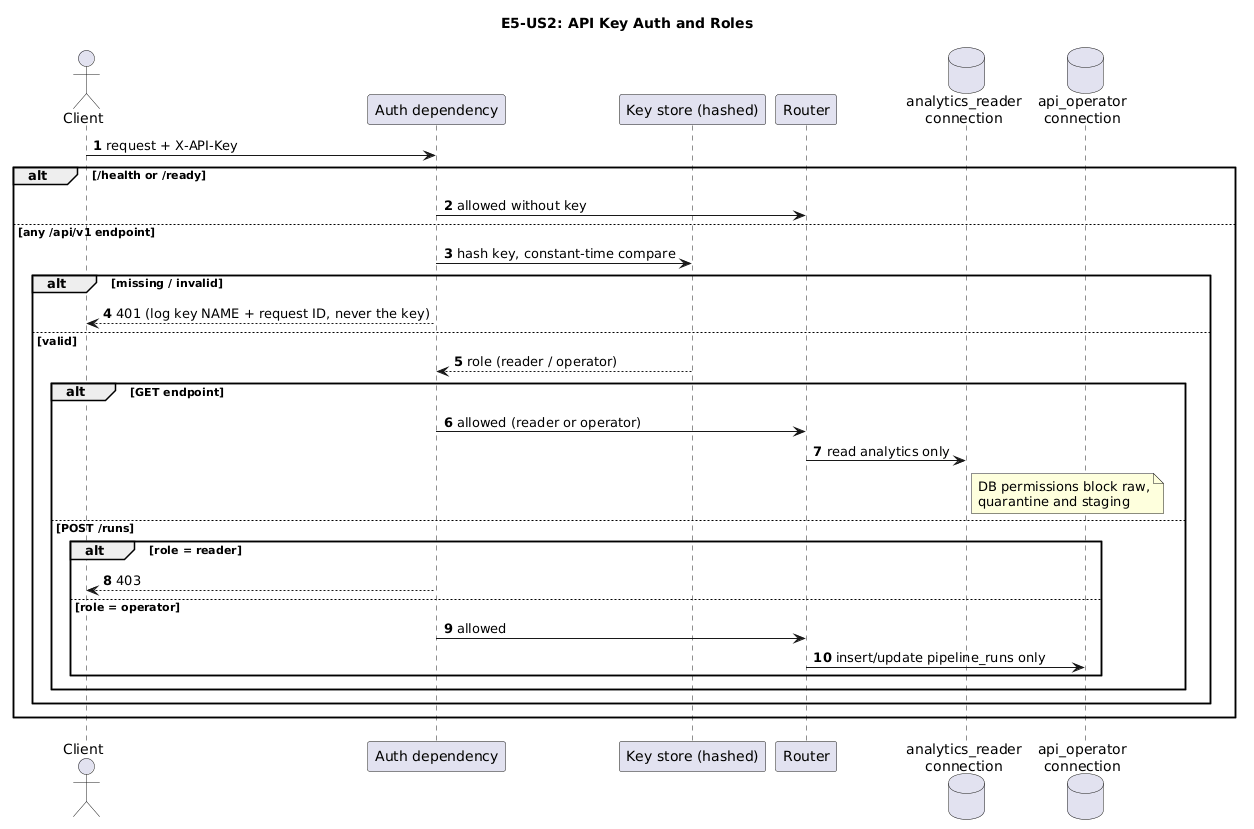

The diagram above was rendered by PlantUML. Its source (embedded in the PNG):
@startuml
title E5-US2: API Key Auth and Roles
autonumber
actor Client
participant "Auth dependency" as AUTH
participant "Key store (hashed)" as KS
participant Router
database "analytics_reader\nconnection" as RDB
database "api_operator\nconnection" as WDB

Client -> AUTH: request + X-API-Key
alt /health or /ready
    AUTH -> Router: allowed without key
else any /api/v1 endpoint
    AUTH -> KS: hash key, constant-time compare
    alt missing / invalid
        AUTH --> Client: 401 (log key NAME + request ID, never the key)
    else valid
        KS --> AUTH: role (reader / operator)
        alt GET endpoint
            AUTH -> Router: allowed (reader or operator)
            Router -> RDB: read analytics only
            note right of RDB: DB permissions block raw,\nquarantine and staging
        else POST /runs
            alt role = reader
                AUTH --> Client: 403
            else role = operator
                AUTH -> Router: allowed
                Router -> WDB: insert/update pipeline_runs only
            end
        end
    end
end
@enduml